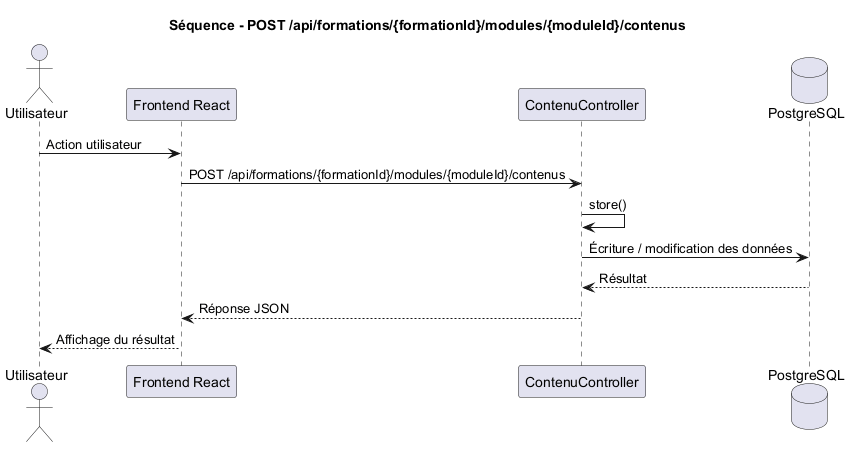

The diagram above was rendered by PlantUML. Its source (embedded in the PNG):
@startuml
title Séquence - POST /api/formations/{formationId}/modules/{moduleId}/contenus

actor Utilisateur
participant "Frontend React" as Frontend
participant "ContenuController" as Controller
database "PostgreSQL" as DB

Utilisateur -> Frontend : Action utilisateur
Frontend -> Controller : POST /api/formations/{formationId}/modules/{moduleId}/contenus
Controller -> Controller : store()
Controller -> DB : Écriture / modification des données
DB --> Controller : Résultat
Controller --> Frontend : Réponse JSON
Frontend --> Utilisateur : Affichage du résultat

@enduml